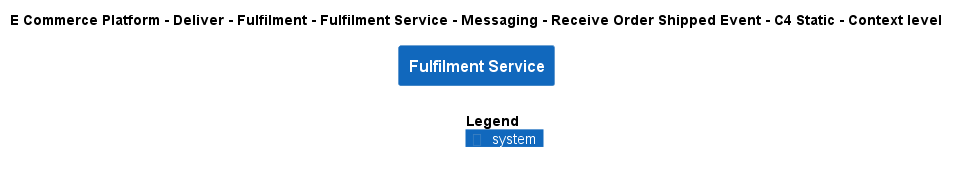

The diagram above was rendered by PlantUML. Its source (embedded in the PNG):
@startuml
!include ..\..\..\..\..\..\..\..\..\.c4s\C4_Context.puml

AddElementTag("c4interflow:lifecycle:new", $bgColor=green, $fontColor=#ffffff, $borderColor=green, $shadowing="False")
AddElementTag("c4interflow:lifecycle:changed", $bgColor=orange, $fontColor=#ffffff, $borderColor=orange, $shadowing="False")
AddElementTag("c4interflow:lifecycle:removed", $bgColor=red, $fontColor=#ffffff, $borderColor=red, $shadowing="False")

AddRelTag("c4interflow:lifecycle:new", $textColor=green, $lineColor=green)
AddRelTag("c4interflow:lifecycle:changed", $textColor=orange, $lineColor=orange)
AddRelTag("c4interflow:lifecycle:removed", $textColor=red, $lineColor=red)

SHOW_PERSON_PORTRAIT()
LAYOUT_TOP_DOWN()

skinparam linetype polyline

title E Commerce Platform - Deliver - Fulfilment - Fulfilment Service - Messaging - Receive Order Shipped Event - C4 Static - Context level

System(ECommercePlatform.Deliver.Fulfilment.SoftwareSystems.FulfilmentService, "Fulfilment Service", "")



SHOW_LEGEND()
@enduml